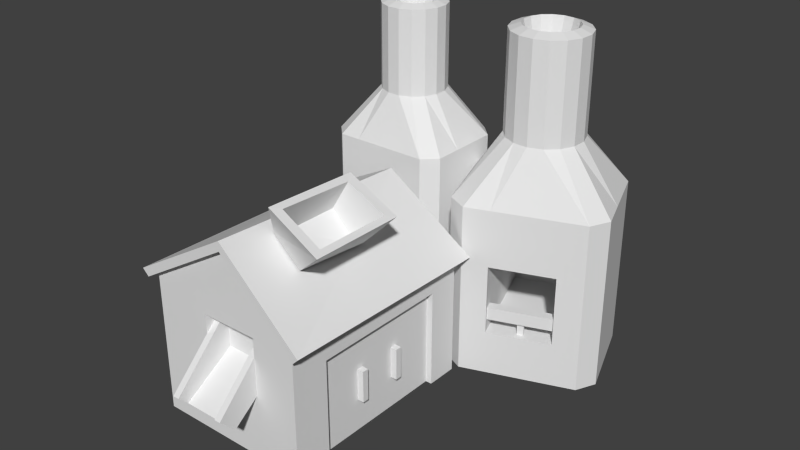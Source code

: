 # Source: foundry19.blend  (saved by Blender 2.66.0; exported with 4.5.12 LTS)
import bpy
from mathutils import Matrix  # noqa: F401  (used for matrix-valued properties, if any)

bpy.ops.wm.read_factory_settings(use_empty=True)
scene = bpy.context.scene
scene.name = 'Scene'

# ---- collections
col_collection_1 = bpy.data.collections.new('Collection 1'); scene.collection.children.link(col_collection_1)

# ---- materials (node trees are filled in below, after node groups)
mat_classic_foundry_oven = bpy.data.materials.new('classic_foundry_oven')
mat_classic_foundry_oven.alpha_threshold = 0.0
mat_classic_foundry_oven.use_transparent_shadow = False
mat_classic_foundry_oven.roughness = 0.5
mat_classic_foundry_oven.line_color = (0.0, 0.0, 0.0, 1.0)
mat_classic_foundry = bpy.data.materials.new('classic_foundry')
mat_classic_foundry.alpha_threshold = 0.0
mat_classic_foundry.use_transparent_shadow = False
mat_classic_foundry.roughness = 0.5
mat_classic_foundry.line_color = (0.0, 0.0, 0.0, 1.0)

# ---- material node trees

# ---- world
world_world = bpy.data.worlds.new('World'); scene.world = world_world
world_world.color = (0.05088, 0.05088, 0.05088)
world_world.use_sun_shadow = False
world_world.sun_shadow_jitter_overblur = 0.0
world_world.cycles.sampling_method = 'MANUAL'
world_world.cycles.sample_map_resolution = 256

# ---- meshes
me_oven = bpy.data.meshes.new('oven')
me_oven.from_pydata([(8.279, 15.12, -26.0), (2.603, 4.159, 25.61), (10.41, 12.99, -26.0), (3.59, 5.145, 25.61), (10.41, 8.732, -26.0), (4.124, 6.433, 25.61), (10.41, 5.327, -26.0), (4.124, 7.828, 25.61), (10.41, 1.071, -26.0), (3.591, 9.117, 25.61), (8.279, -1.058, -26.0), (2.604, 10.1, 25.61), (4.874, -1.058, -26.0), (-3.639, -1.058, -26.0), (-0.07895, 10.64, 25.61), (-7.044, -1.058, -26.0), (-1.368, 10.1, 25.61), (-9.172, 1.071, -26.0), (-2.354, 9.118, 25.61), (-9.172, 5.327, -26.0), (-2.888, 7.83, 25.61), (-9.172, 8.732, -26.0), (-2.889, 6.435, 25.61), (-9.172, 12.99, -26.0), (-2.355, 5.146, 25.61), (-7.044, 15.12, -26.0), (-1.369, 4.159, 25.61), (-1.936, 15.12, -26.0), (-0.08067, 3.625, 25.61), (3.172, 15.12, -26.0), (1.314, 3.625, 25.61), (1.316, 10.64, 25.61), (0.6176, 7.03, 10.71), (4.842, 9.953, 25.06), (5.6, 8.121, 25.06), (5.6, 6.139, 25.06), (4.841, 4.308, 25.06), (3.439, 2.907, 25.06), (3.441, 11.35, 25.06), (1.607, 2.149, 25.06), (-0.3747, 2.149, 25.06), (-2.206, 2.908, 25.06), (-3.607, 4.31, 25.06), (-4.365, 6.142, 25.06), (-4.365, 8.124, 25.06), (-3.606, 9.955, 25.06), (-2.204, 11.36, 25.06), (-0.3722, 12.11, 25.06), (1.61, 12.11, 25.06), (4.842, 9.953, 11.91), (5.6, 8.121, 11.91), (5.6, 6.139, 11.91), (4.841, 4.308, 11.91), (3.439, 2.907, 11.91), (3.441, 11.35, 11.91), (1.607, 2.149, 11.91), (-0.3747, 2.149, 11.91), (-2.206, 2.908, 11.91), (-3.607, 4.31, 11.91), (-4.365, 6.142, 11.91), (-4.365, 8.124, 11.91), (-3.606, 9.955, 11.91), (-2.204, 11.36, 11.91), (-0.3722, 12.11, 11.91), (1.61, 12.11, 11.91), (10.41, 12.99, 4.492), (10.41, 8.732, 4.492), (10.41, 5.327, 4.492), (10.41, 1.071, 4.492), (8.279, -1.058, 4.492), (8.279, 15.12, 4.492), (4.874, -1.058, 4.492), (-3.639, -1.058, 4.492), (-7.044, -1.058, 4.492), (-9.172, 1.071, 4.492), (-9.172, 5.327, 4.492), (-9.172, 8.732, 4.492), (-9.172, 12.99, 4.492), (-7.044, 15.12, 4.492), (-1.936, 15.12, 4.492), (3.172, 15.12, 4.492), (4.874, -1.058, -3.17), (-3.639, -1.058, -3.17), (4.874, -1.058, -12.53), (-3.639, -1.058, -12.53), (4.874, 13.84, -3.17), (-3.639, 13.84, -3.17), (4.874, 13.84, -12.53), (-3.639, 13.84, -12.53), (28.8, 20.14, -26.0), (26.94, 5.758, 25.81), (32.0, 18.64, -26.0), (27.63, 7.243, 25.81), (33.71, 13.94, -26.0), (27.7, 8.88, 25.81), (35.08, 10.18, -26.0), (27.14, 10.42, 25.81), (36.79, 5.485, -26.0), (26.03, 11.63, 25.81), (35.3, 2.281, -26.0), (24.55, 12.32, 25.81), (31.54, 0.9131, -26.0), (22.14, -2.507, -26.0), (21.37, 11.83, 25.81), (18.38, -3.875, -26.0), (20.16, 10.73, 25.81), (15.18, -2.381, -26.0), (19.47, 9.241, 25.81), (13.47, 2.317, -26.0), (19.4, 7.604, 25.81), (12.1, 6.076, -26.0), (19.96, 6.065, 25.81), (10.39, 10.77, -26.0), (21.07, 4.856, 25.81), (11.89, 13.98, -26.0), (22.55, 4.164, 25.81), (17.52, 16.03, -26.0), (24.19, 4.092, 25.81), (23.16, 18.08, -26.0), (25.73, 4.652, 25.81), (22.91, 12.39, 25.81), (23.59, 8.13, 8.309), (27.08, 13.05, 25.17), (28.65, 11.34, 25.17), (29.45, 9.149, 25.17), (29.35, 6.823, 25.17), (28.36, 4.713, 25.17), (24.97, 14.04, 25.17), (26.65, 3.14, 25.17), (24.46, 2.344, 25.17), (22.13, 2.446, 25.17), (20.02, 3.431, 25.17), (18.45, 5.148, 25.17), (17.65, 7.336, 25.17), (17.75, 9.662, 25.17), (18.74, 11.77, 25.17), (20.46, 13.34, 25.17), (22.64, 14.14, 25.17), (27.08, 13.05, 9.711), (28.65, 11.34, 9.711), (29.45, 9.149, 9.711), (29.35, 6.823, 9.711), (28.36, 4.713, 9.711), (24.97, 14.04, 9.711), (26.65, 3.14, 9.711), (24.46, 2.344, 9.711), (22.13, 2.446, 9.711), (20.02, 3.431, 9.711), (18.45, 5.148, 9.711), (17.65, 7.336, 9.711), (17.75, 9.662, 9.711), (18.74, 11.77, 9.711), (20.46, 13.34, 9.711), (22.64, 14.14, 9.711), (32.0, 18.64, 1.0), (33.71, 13.94, 1.0), (35.08, 10.18, 1.0), (36.79, 5.485, 1.0), (35.3, 2.281, 1.0), (28.8, 20.14, 1.0), (31.54, 0.9131, 1.0), (22.14, -2.507, 1.0), (18.38, -3.875, 1.0), (15.18, -2.381, 1.0), (13.47, 2.317, 1.0), (12.1, 6.076, 1.0), (10.39, 10.77, 1.0), (11.89, 13.98, 1.0), (17.52, 16.03, 1.0), (23.16, 18.08, 1.0), (31.54, 0.9131, -8.0), (22.14, -2.507, -8.0), (31.54, 0.9131, -19.0), (22.14, -2.507, -19.0), (25.55, 17.36, -8.0), (16.16, 13.94, -8.0), (25.55, 17.36, -19.0), (16.16, 13.94, -19.0), (21.97, -2.037, -17.0), (21.46, -0.6278, -17.0), (30.86, 2.792, -17.0), (31.37, 1.383, -17.0), (21.97, -2.037, -15.0), (21.46, -0.6278, -15.0), (30.86, 2.792, -15.0), (31.37, 1.383, -15.0), (26.03, -0.02837, -19.0), (25.86, 0.4415, -19.0), (26.8, 0.7835, -19.0), (26.97, 0.3137, -19.0), (26.03, -0.02837, -17.0), (25.86, 0.4415, -17.0), (26.8, 0.7835, -17.0), (26.97, 0.3137, -17.0)], [], [(36, 3, 1, 37), (33, 9, 7, 34), (52, 36, 37, 53), (47, 14, 31, 48), (45, 18, 16, 46), (41, 26, 24, 42), (39, 30, 28, 40), (43, 22, 20, 44), (65, 2, 0, 70), (46, 16, 14, 47), (44, 20, 18, 45), (42, 24, 22, 43), (40, 28, 26, 41), (37, 1, 30, 39), (35, 5, 3, 36), (49, 33, 34, 50), (48, 31, 11, 38), (63, 47, 48, 64), (34, 7, 5, 35), (61, 45, 46, 62), (57, 41, 42, 58), (59, 43, 44, 60), (9, 33, 38, 11), (62, 46, 47, 63), (60, 44, 45, 61), (58, 42, 43, 59), (56, 40, 41, 57), (53, 37, 39, 55), (51, 35, 36, 52), (64, 48, 38, 54), (50, 34, 35, 51), (31, 32, 11), (14, 32, 31), (16, 32, 14), (9, 32, 7), (7, 32, 5), (1, 32, 30), (28, 32, 26), (24, 32, 22), (20, 32, 18), (18, 32, 16), (32, 9, 11), (5, 32, 3), (3, 32, 1), (30, 32, 28), (26, 32, 24), (22, 32, 20), (68, 52, 53, 69), (33, 49, 54, 38), (65, 49, 50, 66), (79, 63, 64, 80), (77, 61, 62, 78), (73, 57, 58, 74), (75, 59, 60, 76), (78, 62, 63, 79), (76, 60, 61, 77), (74, 58, 59, 75), (72, 56, 57, 73), (69, 53, 55, 71), (67, 51, 52, 68), (80, 64, 54, 70), (66, 50, 51, 67), (49, 65, 70, 54), (8, 68, 69, 10), (2, 65, 66, 4), (27, 79, 80, 29), (23, 77, 78, 25), (15, 73, 74, 17), (81, 71, 72, 82), (19, 75, 76, 21), (25, 78, 79, 27), (21, 76, 77, 23), (17, 74, 75, 19), (13, 84, 82, 72, 73, 15), (10, 69, 71, 81, 83, 12), (6, 67, 68, 8), (29, 80, 70, 0), (4, 66, 67, 6), (55, 39, 40, 56), (55, 56, 72, 71), (12, 83, 84, 13), (82, 84, 88, 86), (84, 83, 87, 88), (81, 82, 86, 85), (83, 81, 85, 87), (87, 85, 86, 88), (125, 92, 90, 126), (122, 98, 96, 123), (141, 125, 126, 142), (136, 103, 120, 137), (134, 107, 105, 135), (130, 115, 113, 131), (128, 119, 117, 129), (132, 111, 109, 133), (154, 91, 89, 159), (135, 105, 103, 136), (133, 109, 107, 134), (131, 113, 111, 132), (129, 117, 115, 130), (126, 90, 119, 128), (124, 94, 92, 125), (138, 122, 123, 139), (137, 120, 100, 127), (152, 136, 137, 153), (123, 96, 94, 124), (150, 134, 135, 151), (146, 130, 131, 147), (148, 132, 133, 149), (98, 122, 127, 100), (151, 135, 136, 152), (149, 133, 134, 150), (147, 131, 132, 148), (145, 129, 130, 146), (142, 126, 128, 144), (140, 124, 125, 141), (153, 137, 127, 143), (139, 123, 124, 140), (120, 121, 100), (103, 121, 120), (105, 121, 103), (98, 121, 96), (96, 121, 94), (90, 121, 119), (117, 121, 115), (113, 121, 111), (109, 121, 107), (107, 121, 105), (121, 98, 100), (94, 121, 92), (92, 121, 90), (119, 121, 117), (115, 121, 113), (111, 121, 109), (157, 141, 142, 158), (122, 138, 143, 127), (154, 138, 139, 155), (168, 152, 153, 169), (166, 150, 151, 167), (162, 146, 147, 163), (164, 148, 149, 165), (167, 151, 152, 168), (165, 149, 150, 166), (163, 147, 148, 164), (161, 145, 146, 162), (158, 142, 144, 160), (156, 140, 141, 157), (169, 153, 143, 159), (155, 139, 140, 156), (138, 154, 159, 143), (97, 157, 158, 99), (91, 154, 155, 93), (116, 168, 169, 118), (112, 166, 167, 114), (104, 162, 163, 106), (170, 160, 161, 171), (108, 164, 165, 110), (114, 167, 168, 116), (110, 165, 166, 112), (106, 163, 164, 108), (102, 173, 171, 161, 162, 104), (99, 158, 160, 170, 172, 101), (95, 156, 157, 97), (118, 169, 159, 89), (93, 155, 156, 95), (144, 128, 129, 145), (144, 145, 161, 160), (101, 172, 173, 102), (171, 173, 177, 175), (173, 172, 176, 177), (170, 171, 175, 174), (172, 170, 174, 176), (176, 174, 175, 177), (183, 184, 180, 179), (185, 182, 178, 181), (178, 179, 180, 181), (185, 184, 183, 182), (190, 191, 187, 186), (191, 192, 188, 187), (192, 193, 189, 188), (193, 190, 186, 189)])
_uv = me_oven.uv_layers.new(name='UVMap')
_uv.uv.foreach_set('vector', [0.2204, 0.928, 0.1943, 0.911, 0.2047, 0.886, 0.2353, 0.8918, 0.1171, 0.9714, 0.1229, 0.9405, 0.1501, 0.9405, 0.1565, 0.9712, 0.6245, 0.6839, 0.6245, 0.9831, 0.5795, 0.9831, 0.5795, 0.6839, 0.03728, 0.8919, 0.06814, 0.8856, 0.07849, 0.9108, 0.05244, 0.9285, 0.05273, 0.8158, 0.0789, 0.8333, 0.06829, 0.8583, 0.03738, 0.8523, 0.1928, 0.7888, 0.1754, 0.8147, 0.1505, 0.804, 0.1568, 0.7736, 0.2353, 0.8528, 0.2048, 0.8589, 0.1943, 0.834, 0.2204, 0.8167, 0.1177, 0.7732, 0.1234, 0.804, 0.09832, 0.8143, 0.08101, 0.788, 0.6746, 0.375, 0.6735, 0.02012, 0.7232, 0.01996, 0.7243, 0.3749, 0.03738, 0.8523, 0.06829, 0.8583, 0.06814, 0.8856, 0.03728, 0.8919, 0.08101, 0.788, 0.09832, 0.8143, 0.0789, 0.8333, 0.05273, 0.8158, 0.1568, 0.7736, 0.1505, 0.804, 0.1234, 0.804, 0.1177, 0.7732, 0.2204, 0.8167, 0.1943, 0.834, 0.1754, 0.8147, 0.1928, 0.7888, 0.2353, 0.8918, 0.2047, 0.886, 0.2048, 0.8589, 0.2353, 0.8528, 0.1928, 0.9559, 0.1751, 0.9301, 0.1943, 0.911, 0.2204, 0.928, 0.7598, 0.6839, 0.7598, 0.9831, 0.7147, 0.9831, 0.7147, 0.6839, 0.05244, 0.9285, 0.07849, 0.9108, 0.09773, 0.9301, 0.0805, 0.9564, 0.895, 0.6839, 0.895, 0.9831, 0.8499, 0.9831, 0.8499, 0.6839, 0.1565, 0.9712, 0.1501, 0.9405, 0.1751, 0.9301, 0.1928, 0.9559, 0.9852, 0.6839, 0.9852, 0.9831, 0.9401, 0.9831, 0.9401, 0.6839, 0.4442, 0.6839, 0.4442, 0.983, 0.3992, 0.983, 0.3992, 0.6839, 0.3541, 0.6839, 0.3541, 0.983, 0.309, 0.983, 0.309, 0.6839, 0.1229, 0.9405, 0.1171, 0.9714, 0.0805, 0.9564, 0.09773, 0.9301, 0.9401, 0.6839, 0.9401, 0.9831, 0.895, 0.9831, 0.895, 0.6839, 0.309, 0.6839, 0.309, 0.983, 0.2639, 0.983, 0.2639, 0.6839, 0.3992, 0.6839, 0.3992, 0.983, 0.3541, 0.983, 0.3541, 0.6839, 0.4893, 0.6839, 0.4893, 0.983, 0.4442, 0.983, 0.4442, 0.6839, 0.5795, 0.6839, 0.5795, 0.9831, 0.5344, 0.9831, 0.5344, 0.6839, 0.6696, 0.6839, 0.6696, 0.9831, 0.6245, 0.9831, 0.6245, 0.6839, 0.8499, 0.6839, 0.8499, 0.9831, 0.8049, 0.9831, 0.8048, 0.6839, 0.7147, 0.6839, 0.7147, 0.9831, 0.6696, 0.9831, 0.6696, 0.6839, 0.07849, 0.9108, 0.1367, 0.8722, 0.09773, 0.9301, 0.06814, 0.8856, 0.1367, 0.8722, 0.07849, 0.9108, 0.06829, 0.8583, 0.1367, 0.8722, 0.06814, 0.8856, 0.1229, 0.9405, 0.1367, 0.8722, 0.1501, 0.9405, 0.1501, 0.9405, 0.1367, 0.8722, 0.1751, 0.9301, 0.2047, 0.886, 0.1367, 0.8722, 0.2048, 0.8589, 0.1943, 0.834, 0.1367, 0.8722, 0.1754, 0.8147, 0.1505, 0.804, 0.1367, 0.8722, 0.1234, 0.804, 0.09832, 0.8143, 0.1367, 0.8722, 0.0789, 0.8333, 0.0789, 0.8333, 0.1367, 0.8722, 0.06829, 0.8583, 0.1367, 0.8722, 0.1229, 0.9405, 0.09773, 0.9301, 0.1751, 0.9301, 0.1367, 0.8722, 0.1943, 0.911, 0.1943, 0.911, 0.1367, 0.8722, 0.2047, 0.886, 0.2048, 0.8589, 0.1367, 0.8722, 0.1943, 0.834, 0.1754, 0.8147, 0.1367, 0.8722, 0.1505, 0.804, 0.1234, 0.804, 0.1367, 0.8722, 0.09832, 0.8143, 0.5004, 0.3756, 0.5009, 0.5174, 0.4512, 0.5176, 0.4508, 0.3757, 0.7598, 0.9831, 0.7598, 0.6839, 0.8048, 0.6839, 0.8049, 0.9831, 0.6746, 0.375, 0.6751, 0.5169, 0.6145, 0.5171, 0.6141, 0.3752, 0.8602, 0.3745, 0.8606, 0.5163, 0.7927, 0.5165, 0.7922, 0.3747, 0.9778, 0.3741, 0.9783, 0.516, 0.9286, 0.5161, 0.9282, 0.3743, 0.2469, 0.3763, 0.2473, 0.5182, 0.1977, 0.5184, 0.1972, 0.3765, 0.1367, 0.3767, 0.1372, 0.5185, 0.08405, 0.5187, 0.08361, 0.3768, 0.9282, 0.3743, 0.9286, 0.5161, 0.8606, 0.5163, 0.8602, 0.3745, 0.08361, 0.3768, 0.08405, 0.5187, 0.02351, 0.5189, 0.02308, 0.377, 0.1972, 0.3765, 0.1977, 0.5184, 0.1372, 0.5185, 0.1367, 0.3767, 0.3, 0.3762, 0.3004, 0.518, 0.2473, 0.5182, 0.2469, 0.3763, 0.4508, 0.3757, 0.4512, 0.5176, 0.3981, 0.5177, 0.3977, 0.3759, 0.561, 0.3754, 0.5614, 0.5172, 0.5009, 0.5174, 0.5004, 0.3756, 0.7922, 0.3747, 0.7927, 0.5165, 0.7247, 0.5167, 0.7243, 0.3749, 0.6141, 0.3752, 0.6145, 0.5171, 0.5614, 0.5172, 0.561, 0.3754, 0.6751, 0.5169, 0.6746, 0.375, 0.7243, 0.3749, 0.7247, 0.5167, 0.4994, 0.02065, 0.5004, 0.3756, 0.4508, 0.3757, 0.4497, 0.0208, 0.6735, 0.02012, 0.6746, 0.375, 0.6141, 0.3752, 0.613, 0.0203, 0.8591, 0.01955, 0.8602, 0.3745, 0.7922, 0.3747, 0.7912, 0.01975, 0.9767, 0.01919, 0.9778, 0.3741, 0.9282, 0.3743, 0.9271, 0.01934, 0.2458, 0.02143, 0.2469, 0.3763, 0.1972, 0.3765, 0.1962, 0.02158, 0.3971, 0.1984, 0.3977, 0.3759, 0.3, 0.3762, 0.2995, 0.1987, 0.1356, 0.02176, 0.1367, 0.3767, 0.08361, 0.3768, 0.08252, 0.02193, 0.9271, 0.01934, 0.9282, 0.3743, 0.8602, 0.3745, 0.8591, 0.01955, 0.08252, 0.02193, 0.08361, 0.3768, 0.02308, 0.377, 0.02198, 0.02211, 0.1962, 0.02158, 0.1972, 0.3765, 0.1367, 0.3767, 0.1356, 0.02176, 0.2989, 0.02126, 0.2992, 0.11, 0.2995, 0.1987, 0.3, 0.3762, 0.2469, 0.3763, 0.2458, 0.02143, 0.4497, 0.0208, 0.4508, 0.3757, 0.3977, 0.3759, 0.3971, 0.1984, 0.3969, 0.1097, 0.3966, 0.02096, 0.5599, 0.02046, 0.561, 0.3754, 0.5004, 0.3756, 0.4994, 0.02065, 0.7912, 0.01975, 0.7922, 0.3747, 0.7243, 0.3749, 0.7232, 0.01996, 0.613, 0.0203, 0.6141, 0.3752, 0.561, 0.3754, 0.5599, 0.02046, 0.5344, 0.6839, 0.5344, 0.9831, 0.4893, 0.983, 0.4893, 0.6839, 0.3981, 0.5177, 0.3004, 0.518, 0.3, 0.3762, 0.3977, 0.3759, 0.3966, 0.02096, 0.3969, 0.1097, 0.2992, 0.11, 0.2989, 0.02126, 0.2068, 0.7305, 0.04463, 0.7305, 0.1131, 0.6709, 0.1403, 0.6709, 0.04463, 0.7305, 0.04463, 0.5828, 0.1129, 0.6431, 0.1131, 0.6709, 0.2068, 0.5829, 0.2068, 0.7305, 0.1403, 0.6709, 0.1403, 0.6432, 0.04463, 0.5828, 0.2068, 0.5829, 0.1403, 0.6432, 0.1129, 0.6431, 0.1129, 0.6431, 0.1403, 0.6432, 0.1403, 0.6709, 0.1131, 0.6709, 0.2204, 0.928, 0.1943, 0.911, 0.2047, 0.886, 0.2353, 0.8918, 0.1171, 0.9714, 0.1229, 0.9405, 0.1501, 0.9405, 0.1565, 0.9712, 0.6245, 0.6839, 0.6245, 0.9831, 0.5795, 0.9831, 0.5795, 0.6839, 0.03728, 0.8919, 0.06814, 0.8856, 0.07849, 0.9108, 0.05244, 0.9285, 0.05273, 0.8158, 0.0789, 0.8333, 0.06829, 0.8583, 0.03738, 0.8523, 0.1928, 0.7888, 0.1754, 0.8147, 0.1505, 0.804, 0.1568, 0.7736, 0.2353, 0.8528, 0.2048, 0.8589, 0.1943, 0.834, 0.2204, 0.8167, 0.1177, 0.7732, 0.1234, 0.804, 0.09832, 0.8143, 0.08101, 0.788, 0.6746, 0.375, 0.6735, 0.02012, 0.7232, 0.01996, 0.7243, 0.3749, 0.03738, 0.8523, 0.06829, 0.8583, 0.06814, 0.8856, 0.03728, 0.8919, 0.08101, 0.788, 0.09832, 0.8143, 0.0789, 0.8333, 0.05273, 0.8158, 0.1568, 0.7736, 0.1505, 0.804, 0.1234, 0.804, 0.1177, 0.7732, 0.2204, 0.8167, 0.1943, 0.834, 0.1754, 0.8147, 0.1928, 0.7888, 0.2353, 0.8918, 0.2047, 0.886, 0.2048, 0.8589, 0.2353, 0.8528, 0.1928, 0.9559, 0.1751, 0.9301, 0.1943, 0.911, 0.2204, 0.928, 0.7598, 0.6839, 0.7598, 0.9831, 0.7147, 0.9831, 0.7147, 0.6839, 0.05244, 0.9285, 0.07849, 0.9108, 0.09773, 0.9301, 0.0805, 0.9564, 0.895, 0.6839, 0.895, 0.9831, 0.8499, 0.9831, 0.8499, 0.6839, 0.1565, 0.9712, 0.1501, 0.9405, 0.1751, 0.9301, 0.1928, 0.9559, 0.9852, 0.6839, 0.9852, 0.9831, 0.9401, 0.9831, 0.9401, 0.6839, 0.4442, 0.6839, 0.4442, 0.983, 0.3992, 0.983, 0.3992, 0.6839, 0.3541, 0.6839, 0.3541, 0.983, 0.309, 0.983, 0.309, 0.6839, 0.1229, 0.9405, 0.1171, 0.9714, 0.0805, 0.9564, 0.09773, 0.9301, 0.9401, 0.6839, 0.9401, 0.9831, 0.895, 0.9831, 0.895, 0.6839, 0.309, 0.6839, 0.309, 0.983, 0.2639, 0.983, 0.2639, 0.6839, 0.3992, 0.6839, 0.3992, 0.983, 0.3541, 0.983, 0.3541, 0.6839, 0.4893, 0.6839, 0.4893, 0.983, 0.4442, 0.983, 0.4442, 0.6839, 0.5795, 0.6839, 0.5795, 0.9831, 0.5344, 0.9831, 0.5344, 0.6839, 0.6696, 0.6839, 0.6696, 0.9831, 0.6245, 0.9831, 0.6245, 0.6839, 0.8499, 0.6839, 0.8499, 0.9831, 0.8049, 0.9831, 0.8048, 0.6839, 0.7147, 0.6839, 0.7147, 0.9831, 0.6696, 0.9831, 0.6696, 0.6839, 0.07849, 0.9108, 0.1367, 0.8722, 0.09773, 0.9301, 0.06814, 0.8856, 0.1367, 0.8722, 0.07849, 0.9108, 0.06829, 0.8583, 0.1367, 0.8722, 0.06814, 0.8856, 0.1229, 0.9405, 0.1367, 0.8722, 0.1501, 0.9405, 0.1501, 0.9405, 0.1367, 0.8722, 0.1751, 0.9301, 0.2047, 0.886, 0.1367, 0.8722, 0.2048, 0.8589, 0.1943, 0.834, 0.1367, 0.8722, 0.1754, 0.8147, 0.1505, 0.804, 0.1367, 0.8722, 0.1234, 0.804, 0.09832, 0.8143, 0.1367, 0.8722, 0.0789, 0.8333, 0.0789, 0.8333, 0.1367, 0.8722, 0.06829, 0.8583, 0.1367, 0.8722, 0.1229, 0.9405, 0.09773, 0.9301, 0.1751, 0.9301, 0.1367, 0.8722, 0.1943, 0.911, 0.1943, 0.911, 0.1367, 0.8722, 0.2047, 0.886, 0.2048, 0.8589, 0.1367, 0.8722, 0.1943, 0.834, 0.1754, 0.8147, 0.1367, 0.8722, 0.1505, 0.804, 0.1234, 0.804, 0.1367, 0.8722, 0.09832, 0.8143, 0.5004, 0.3756, 0.5009, 0.5174, 0.4512, 0.5176, 0.4508, 0.3757, 0.7598, 0.9831, 0.7598, 0.6839, 0.8048, 0.6839, 0.8049, 0.9831, 0.6746, 0.375, 0.6751, 0.5169, 0.6145, 0.5171, 0.6141, 0.3752, 0.8602, 0.3745, 0.8606, 0.5163, 0.7927, 0.5165, 0.7922, 0.3747, 0.9778, 0.3741, 0.9783, 0.516, 0.9286, 0.5161, 0.9282, 0.3743, 0.2469, 0.3763, 0.2473, 0.5182, 0.1977, 0.5184, 0.1972, 0.3765, 0.1367, 0.3767, 0.1372, 0.5185, 0.08405, 0.5187, 0.08361, 0.3768, 0.9282, 0.3743, 0.9286, 0.5161, 0.8606, 0.5163, 0.8602, 0.3745, 0.08361, 0.3768, 0.08405, 0.5187, 0.02351, 0.5189, 0.02308, 0.377, 0.1972, 0.3765, 0.1977, 0.5184, 0.1372, 0.5185, 0.1367, 0.3767, 0.3, 0.3762, 0.3004, 0.518, 0.2473, 0.5182, 0.2469, 0.3763, 0.4508, 0.3757, 0.4512, 0.5176, 0.3981, 0.5177, 0.3977, 0.3759, 0.561, 0.3754, 0.5614, 0.5172, 0.5009, 0.5174, 0.5004, 0.3756, 0.7922, 0.3747, 0.7927, 0.5165, 0.7247, 0.5167, 0.7243, 0.3749, 0.6141, 0.3752, 0.6145, 0.5171, 0.5614, 0.5172, 0.561, 0.3754, 0.6751, 0.5169, 0.6746, 0.375, 0.7243, 0.3749, 0.7247, 0.5167, 0.4994, 0.02065, 0.5004, 0.3756, 0.4508, 0.3757, 0.4497, 0.0208, 0.6735, 0.02012, 0.6746, 0.375, 0.6141, 0.3752, 0.613, 0.0203, 0.8591, 0.01955, 0.8602, 0.3745, 0.7922, 0.3747, 0.7912, 0.01975, 0.9767, 0.01919, 0.9778, 0.3741, 0.9282, 0.3743, 0.9271, 0.01934, 0.2458, 0.02143, 0.2469, 0.3763, 0.1972, 0.3765, 0.1962, 0.02158, 0.3971, 0.1984, 0.3977, 0.3759, 0.3, 0.3762, 0.2995, 0.1987, 0.1356, 0.02176, 0.1367, 0.3767, 0.08361, 0.3768, 0.08252, 0.02193, 0.9271, 0.01934, 0.9282, 0.3743, 0.8602, 0.3745, 0.8591, 0.01955, 0.08252, 0.02193, 0.08361, 0.3768, 0.02308, 0.377, 0.02198, 0.02211, 0.1962, 0.02158, 0.1972, 0.3765, 0.1367, 0.3767, 0.1356, 0.02176, 0.2989, 0.02126, 0.2992, 0.11, 0.2995, 0.1987, 0.3, 0.3762, 0.2469, 0.3763, 0.2458, 0.02143, 0.4497, 0.0208, 0.4508, 0.3757, 0.3977, 0.3759, 0.3971, 0.1984, 0.3969, 0.1097, 0.3966, 0.02096, 0.5599, 0.02046, 0.561, 0.3754, 0.5004, 0.3756, 0.4994, 0.02065, 0.7912, 0.01975, 0.7922, 0.3747, 0.7243, 0.3749, 0.7232, 0.01996, 0.613, 0.0203, 0.6141, 0.3752, 0.561, 0.3754, 0.5599, 0.02046, 0.5344, 0.6839, 0.5344, 0.9831, 0.4893, 0.983, 0.4893, 0.6839, 0.3981, 0.5177, 0.3004, 0.518, 0.3, 0.3762, 0.3977, 0.3759, 0.3966, 0.02096, 0.3969, 0.1097, 0.2992, 0.11, 0.2989, 0.02126, 0.2068, 0.7305, 0.04463, 0.7305, 0.1131, 0.6709, 0.1403, 0.6709, 0.04463, 0.7305, 0.04463, 0.5828, 0.1129, 0.6431, 0.1131, 0.6709, 0.2068, 0.5829, 0.2068, 0.7305, 0.1403, 0.6709, 0.1403, 0.6432, 0.04463, 0.5828, 0.2068, 0.5829, 0.1403, 0.6432, 0.1129, 0.6431, 0.1129, 0.6431, 0.1403, 0.6432, 0.1403, 0.6709, 0.1131, 0.6709, 0.265, 0.6277, 0.4374, 0.6277, 0.4374, 0.6621, 0.265, 0.6621, 0.4374, 0.6018, 0.265, 0.6018, 0.265, 0.5673, 0.4374, 0.5673, 0.265, 0.5673, 0.265, 0.5414, 0.4374, 0.5414, 0.4374, 0.5673, 0.4374, 0.6018, 0.4374, 0.6277, 0.265, 0.6277, 0.265, 0.6018, 0.2937, 0.6564, 0.265, 0.6564, 0.265, 0.5414, 0.2937, 0.5414, 0.4374, 0.6564, 0.38, 0.6564, 0.38, 0.5414, 0.4374, 0.5414, 0.38, 0.6564, 0.3512, 0.6564, 0.3512, 0.5414, 0.38, 0.5414, 0.3512, 0.6564, 0.2937, 0.6564, 0.2937, 0.5414, 0.3512, 0.5414])
me_oven.materials.append(mat_classic_foundry_oven)
me_oven.use_remesh_preserve_volume = False
me_oven.use_remesh_preserve_attributes = False
me_oven.use_mirror_vertex_groups = False
me_oven.update()
me_foundry = bpy.data.meshes.new('foundry')
me_foundry.from_pydata([(-8.0, -39.0, -4.5), (-8.0, -4.0, -5.0), (19.0, -4.0, -7.5), (19.0, -39.0, -7.0), (-9.0, -39.0, -3.5), (-9.0, -4.0, -4.0), (20.0, -4.0, -6.5), (20.0, -39.0, -6.0), (7.0, -6.0, 4.5), (7.0, -39.0, 6.0), (7.0, -6.0, 3.0), (7.0, -39.0, 4.5), (-7.0, -38.0, -26.0), (-7.0, -5.0, -26.0), (18.0, -5.0, -26.0), (18.0, -38.0, -26.0), (-7.0, -38.0, -3.5), (-7.0, -5.0, -4.0), (18.0, -5.0, -6.5), (18.0, -38.0, -6.0), (7.0, -7.0, 3.0), (7.0, -38.0, 4.5), (18.0, -10.0, -6.0), (18.0, -10.0, -26.0), (18.0, -32.0, -6.0), (18.0, -32.0, -26.0), (18.0, -10.0, -10.5), (18.0, -32.0, -10.5), (15.48, -7.0, -26.0), (16.0, -10.0, -26.0), (16.0, -32.0, -26.0), (16.0, -10.0, -10.5), (16.0, -32.0, -10.5), (-5.0, -35.0, -26.0), (-5.0, -7.0, -26.0), (15.48, -7.0, -6.0), (-5.0, -35.0, -6.0), (-5.0, -7.0, -6.0), (-7.0, -38.0, -11.0), (18.0, -38.0, -13.0), (2.0, -38.0, -7.0), (2.0, -38.0, -16.0), (11.01, -38.0, -7.0), (11.01, -38.0, -16.0), (2.0, -35.0, -7.0), (1.992, -35.0, -16.0), (11.0, -35.0, -7.0), (11.0, -35.0, -16.0), (17.0, -17.0, -21.0), (17.0, -18.0, -21.0), (18.0, -18.0, -21.0), (18.0, -17.0, -21.0), (17.0, -17.0, -16.0), (17.0, -18.0, -16.0), (18.0, -18.0, -16.0), (18.0, -17.0, -16.0), (16.0, -10.0, -26.0), (16.0, -21.0, -26.0), (17.0, -21.0, -26.0), (17.0, -10.0, -26.0), (16.0, -10.0, -10.5), (16.0, -21.0, -10.5), (17.0, -21.0, -10.5), (17.0, -10.0, -10.5), (17.0, -25.0, -21.0), (17.0, -24.0, -21.0), (18.0, -24.0, -21.0), (18.0, -25.0, -21.0), (17.0, -25.0, -16.0), (17.0, -24.0, -16.0), (18.0, -24.0, -16.0), (18.0, -25.0, -16.0), (16.0, -32.0, -26.0), (16.0, -21.0, -26.0), (17.0, -21.0, -26.0), (17.0, -32.0, -26.0), (16.0, -32.0, -10.5), (16.0, -21.0, -10.5), (17.0, -21.0, -10.5), (17.0, -32.0, -10.5), (19.0, -34.0, 5.5), (11.0, -34.0, 10.0), (18.12, -32.5, 5.982), (11.93, -32.5, 9.48), (11.0, -19.0, 9.5), (13.5, -30.0, 1.0), (9.5, -30.0, 4.5), (12.0, -20.5, 8.992), (13.5, -21.0, 0.5), (9.5, -21.0, 4.5), (18.12, -20.5, 5.982), (19.0, -19.0, 5.5), (13.0, -31.0, 0.5297), (8.5, -31.0, 4.523), (8.5, -20.5, 4.5), (13.5, -19.5, 0.0), (11.0, -42.0, -19.0), (2.0, -42.0, -19.0), (10.0, -43.0, -18.0), (3.0, -43.0, -18.0), (11.0, -44.5, -16.5), (10.0, -44.5, -16.5), (3.0, -44.5, -16.5), (2.0, -44.5, -16.5), (11.0, -38.0, -16.0), (2.0, -38.0, -16.0), (10.0, -35.0, -13.0), (3.0, -35.0, -13.0), (11.0, -35.0, -7.0), (10.0, -35.0, -7.0), (3.0, -35.0, -7.0), (2.0, -35.0, -7.0)], [], [(4, 5, 1, 0), (6, 2, 10, 8), (6, 7, 3, 2), (3, 7, 9, 11), (11, 10, 2, 3), (9, 8, 5, 4), (7, 6, 8, 9), (0, 1, 10, 11), (9, 4, 0, 11), (5, 8, 10, 1), (16, 17, 13, 12, 38), (17, 20, 18, 14, 13), (24, 19, 39, 15, 25, 27), (18, 22, 26, 23, 14), (22, 24, 27, 26), (27, 25, 30, 32), (26, 27, 32, 31), (23, 26, 31, 29), (28, 35, 37, 34), (34, 37, 36, 33), (19, 21, 16, 40, 42), (12, 15, 39, 43, 41, 38), (40, 41, 45, 44), (41, 43, 47, 45), (42, 40, 44, 46), (38, 41, 40, 16), (52, 48, 49, 53), (53, 49, 50, 54), (54, 50, 51, 55), (55, 51, 48, 52), (48, 51, 50, 49), (55, 52, 53, 54), (60, 56, 57, 61), (61, 57, 58, 62), (62, 58, 59, 63), (63, 59, 56, 60), (56, 59, 58, 57), (63, 60, 61, 62), (68, 69, 65, 64), (69, 70, 66, 65), (70, 71, 67, 66), (71, 68, 64, 67), (64, 65, 66, 67), (71, 70, 69, 68), (76, 77, 73, 72), (77, 78, 74, 73), (78, 79, 75, 74), (79, 76, 72, 75), (72, 73, 74, 75), (79, 78, 77, 76), (43, 39, 19, 42), (43, 42, 46, 47), (86, 85, 88, 89), (89, 88, 90, 87), (82, 80, 90), (90, 80, 91), (87, 86, 89), (81, 82, 83), (81, 80, 82), (83, 82, 85, 86), (87, 90, 91, 84), (81, 83, 84), (85, 82, 88), (83, 86, 87), (84, 83, 87), (88, 82, 90), (84, 91, 95, 94), (91, 80, 92, 95), (81, 84, 93), (80, 81, 93, 92), (100, 96, 104, 108), (101, 100, 108, 109), (99, 98, 106, 107), (103, 102, 110, 111), (98, 101, 109, 106), (98, 96, 100, 101), (102, 99, 107, 110), (96, 97, 105, 104), (97, 96, 98, 99), (97, 103, 111, 105), (97, 99, 102, 103), (47, 46, 44, 45), (84, 94, 93)])
_uv = me_foundry.uv_layers.new(name='UVMap')
_uv.uv.foreach_set('vector', [0.4482, 0.989, 0.4475, 0.76, 0.4588, 0.76, 0.4595, 0.989, 0.03469, 0.6417, 0.04514, 0.6257, 0.173, 0.7123, 0.1699, 0.7284, 0.4595, 0.989, 0.4602, 0.76, 0.4692, 0.76, 0.4685, 0.989, 0.3071, 0.6231, 0.3126, 0.6391, 0.1702, 0.7317, 0.1721, 0.7131, 0.2371, 0.9893, 0.2364, 0.7603, 0.3417, 0.76, 0.3424, 0.989, 0.1269, 0.9893, 0.1262, 0.7603, 0.2357, 0.76, 0.2364, 0.989, 0.1255, 0.76, 0.1262, 0.989, 0.01298, 0.9894, 0.01228, 0.7604, 0.4475, 0.7603, 0.4468, 0.9893, 0.3424, 0.989, 0.3431, 0.76, 0.1702, 0.7317, 0.03469, 0.6392, 0.04338, 0.6241, 0.1721, 0.7131, 0.3126, 0.6377, 0.1699, 0.7284, 0.173, 0.7123, 0.3089, 0.6226, 0.7222, 0.2527, 0.3154, 0.2527, 0.3154, 0.01801, 0.7222, 0.01801, 0.7222, 0.1354, 0.3152, 0.2527, 0.1587, 0.328, 0.0179, 0.2214, 0.0179, 0.01801, 0.3152, 0.01801, 0.4169, 0.5409, 0.3152, 0.5409, 0.3152, 0.4392, 0.3152, 0.3375, 0.4169, 0.3375, 0.4169, 0.49, 0.722, 0.5409, 0.6047, 0.5409, 0.6047, 0.49, 0.6047, 0.3375, 0.722, 0.3375, 0.6047, 0.5409, 0.4169, 0.5409, 0.4169, 0.49, 0.6047, 0.49, 0.4169, 0.49, 0.4169, 0.3375, 0.4169, 0.3375, 0.4169, 0.49, 0.6047, 0.49, 0.4169, 0.49, 0.4169, 0.49, 0.6047, 0.49, 0.6047, 0.3375, 0.6047, 0.49, 0.6047, 0.49, 0.6047, 0.3375, 0.02027, 0.02065, 0.02027, 0.2188, 0.3125, 0.2188, 0.3125, 0.02065, 0.3147, 0.01709, 0.3147, 0.2494, 0.7221, 0.2494, 0.7221, 0.01709, 0.3152, 0.5409, 0.1744, 0.6582, 0.01794, 0.5722, 0.1196, 0.5409, 0.237, 0.5409, 0.01794, 0.3375, 0.3152, 0.3375, 0.3152, 0.4392, 0.237, 0.4533, 0.1196, 0.4533, 0.01794, 0.4548, 0.3629, 0.2675, 0.5719, 0.2675, 0.5719, 0.2878, 0.3629, 0.2878, 0.697, 0.2683, 0.3342, 0.2683, 0.3342, 0.2852, 0.697, 0.2852, 0.697, 0.2683, 0.3342, 0.2683, 0.3342, 0.2852, 0.697, 0.2852, 0.01794, 0.4548, 0.1196, 0.4845, 0.1196, 0.5409, 0.01794, 0.5722, 0.9276, 0.2598, 0.8103, 0.2602, 0.8102, 0.2391, 0.9275, 0.2388, 0.9275, 0.2388, 0.8102, 0.2391, 0.7676, 0.2271, 0.9716, 0.2288, 0.9742, 0.2277, 0.7642, 0.228, 0.7642, 0.27, 0.9742, 0.2697, 0.9744, 0.2698, 0.7642, 0.2701, 0.8103, 0.2602, 0.9276, 0.2598, 0.8103, 0.2602, 0.7642, 0.2701, 0.7676, 0.2271, 0.8102, 0.2391, 0.9744, 0.2698, 0.9276, 0.2598, 0.9275, 0.2388, 0.9716, 0.2288, 0.7559, 0.6114, 0.7559, 0.2946, 0.9489, 0.2946, 0.9489, 0.6114, 0.9796, 0.6109, 0.9798, 0.4528, 0.9648, 0.4528, 0.9647, 0.6105, 0.9493, 0.6114, 0.9493, 0.2946, 0.756, 0.2946, 0.756, 0.6114, 0.9648, 0.4531, 0.9647, 0.2965, 0.9796, 0.2965, 0.9798, 0.4532, 0.9796, 0.296, 0.9647, 0.296, 0.9648, 0.4528, 0.9798, 0.4528, 0.9648, 0.4531, 0.9798, 0.4532, 0.9796, 0.6109, 0.9647, 0.6105, 0.9276, 0.2598, 0.9275, 0.2388, 0.8102, 0.2391, 0.8103, 0.2602, 0.9275, 0.2388, 0.9716, 0.2288, 0.7676, 0.2271, 0.8102, 0.2391, 0.9742, 0.2277, 0.9742, 0.2697, 0.7642, 0.27, 0.7642, 0.228, 0.9744, 0.2698, 0.9276, 0.2598, 0.8103, 0.2602, 0.7642, 0.2701, 0.8103, 0.2602, 0.8102, 0.2391, 0.7676, 0.2271, 0.7642, 0.2701, 0.9744, 0.2698, 0.9716, 0.2288, 0.9275, 0.2388, 0.9276, 0.2598, 0.7559, 0.6114, 0.9489, 0.6114, 0.9489, 0.2946, 0.7559, 0.2946, 0.9796, 0.6109, 0.9647, 0.6105, 0.9648, 0.4528, 0.9798, 0.4528, 0.9493, 0.6114, 0.756, 0.6114, 0.756, 0.2946, 0.9493, 0.2946, 0.9648, 0.4531, 0.9798, 0.4532, 0.9796, 0.2965, 0.9647, 0.2965, 0.9796, 0.296, 0.9798, 0.4528, 0.9648, 0.4528, 0.9647, 0.296, 0.9648, 0.4531, 0.9647, 0.6105, 0.9796, 0.6109, 0.9798, 0.4532, 0.237, 0.4533, 0.3152, 0.4392, 0.3152, 0.5409, 0.237, 0.5409, 0.5719, 0.2675, 0.3629, 0.2675, 0.3629, 0.2878, 0.5719, 0.2878, 0.859, 0.1518, 0.8354, 0.1291, 0.8572, 0.08229, 0.9153, 0.0935, 0.9153, 0.0935, 0.8572, 0.08229, 0.8255, 0.01951, 0.9273, 0.01951, 0.577, 0.7291, 0.5906, 0.7127, 0.5745, 0.8283, 0.5745, 0.8283, 0.5906, 0.7127, 0.5872, 0.846, 0.9601, 0.1411, 0.859, 0.1518, 0.9153, 0.0935, 0.4926, 0.7094, 0.577, 0.7291, 0.506, 0.7272, 0.4926, 0.7094, 0.5906, 0.7127, 0.577, 0.7291, 0.8301, 0.2179, 0.7581, 0.1396, 0.8354, 0.1291, 0.859, 0.1518, 0.5065, 0.8273, 0.5745, 0.8283, 0.5872, 0.846, 0.4926, 0.8431, 0.4926, 0.7094, 0.506, 0.7272, 0.4926, 0.8431, 0.8354, 0.1291, 0.7581, 0.1396, 0.8572, 0.08229, 0.8301, 0.2179, 0.859, 0.1518, 0.9601, 0.1411, 0.4926, 0.8431, 0.506, 0.7272, 0.5065, 0.8273, 0.8572, 0.08229, 0.7581, 0.1396, 0.8255, 0.01951, 0.3523, 0.7114, 0.3773, 0.6524, 0.4192, 0.6893, 0.3901, 0.7283, 0.3773, 0.6524, 0.453, 0.5763, 0.4774, 0.6309, 0.4192, 0.6893, 0.5184, 0.5711, 0.6135, 0.6211, 0.5188, 0.6192, 0.453, 0.5763, 0.5184, 0.5711, 0.5188, 0.6192, 0.4774, 0.6309, 0.8029, 0.6718, 0.8784, 0.6726, 0.8924, 0.7786, 0.7998, 0.959, 0.7712, 0.7677, 0.7926, 0.7677, 0.7926, 0.9631, 0.7712, 0.9631, 0.6216, 0.6917, 0.7712, 0.6917, 0.7712, 0.9618, 0.6216, 0.9618, 0.6002, 0.7677, 0.6216, 0.7677, 0.6216, 0.9631, 0.6002, 0.9631, 0.9755, 0.6897, 0.9315, 0.6789, 0.8631, 0.9579, 0.9728, 0.8914, 0.7712, 0.6917, 0.7926, 0.6686, 0.7926, 0.7677, 0.7712, 0.7677, 0.9315, 0.6789, 0.9755, 0.6897, 0.9728, 0.8914, 0.8631, 0.9579, 0.7926, 0.6686, 0.6002, 0.6686, 0.6002, 0.8619, 0.7926, 0.8619, 0.6002, 0.6686, 0.7926, 0.6686, 0.7712, 0.6917, 0.6216, 0.6917, 0.8784, 0.6726, 0.8029, 0.6718, 0.7998, 0.959, 0.8924, 0.7786, 0.6002, 0.6686, 0.6216, 0.6917, 0.6216, 0.7677, 0.6002, 0.7677, 0.5764, 0.8818, 0.5764, 0.9619, 0.4963, 0.9619, 0.4962, 0.8818, 0.6135, 0.6211, 0.5863, 0.6524, 0.5188, 0.6192])
me_foundry.materials.append(mat_classic_foundry)
me_foundry.use_remesh_preserve_volume = False
me_foundry.use_remesh_preserve_attributes = False
me_foundry.use_mirror_vertex_groups = False
me_foundry.update()
arm_armature = bpy.data.armatures.new('Armature')  # bones are not reproduced

# ---- objects
ob_armature = bpy.data.objects.new('Armature', arm_armature)
ob_oven = bpy.data.objects.new('oven', me_oven)
ob_foundry = bpy.data.objects.new('foundry', me_foundry)

# ---- transforms, parenting, visibility, modifiers, constraints
ob_armature.location = (0.0, 0.0, 0.0)
ob_armature.lineart.crease_threshold = 0.0
ob_oven.parent = ob_armature
ob_oven.location = (0.0, 0.0, 0.0)
ob_oven.lineart.crease_threshold = 0.0
_vg = ob_oven.vertex_groups.new(name='main')
_vg = ob_oven.vertex_groups.new(name='Bone.001')
_vg = ob_oven.vertex_groups.new(name='Bone.002')
_vg = ob_oven.vertex_groups.new(name='Bone.005')
_vg = ob_oven.vertex_groups.new(name='Bone.003')
_vg = ob_oven.vertex_groups.new(name='Hinge_Left')
_vg = ob_oven.vertex_groups.new(name='Hinge_Right')
_vg = ob_oven.vertex_groups.new(name='chimney_large')
_vg.add([0, 1, 2, 3, 4, 5, 6, 7, 8, 9, 10, 11, 12, 13, 14, 15, 16, 17, 18, 19, 20, 21, 22, 23, 24, 25, 26, 27, 28, 29, 30, 31, 32, 33, 34, 35, 36, 37, 38, 39, 40, 41, 42, 43, 44, 45, 46, 47, 48, 49, 50, 51, 52, 53, 54, 55, 56, 57, 58, 59, 60, 61, 62, 63, 64, 65, 66, 67, 68, 69, 70, 71, 72, 73, 74, 75, 76, 77, 78, 79, 80, 81, 82, 83, 84, 85, 86, 87, 88, 89, 90, 91, 92, 93, 94, 95, 96, 97, 98, 99, 100, 101, 102, 103, 104, 105, 106, 107, 108, 109, 110, 111, 112, 113, 114, 115, 116, 117, 118, 119, 120, 121, 122, 123, 124, 125, 126, 127, 128, 129, 130, 131, 132, 133, 134, 135, 136, 137, 138, 139, 140, 141, 142, 143, 144, 145, 146, 147, 148, 149, 150, 151, 152, 153, 154, 155, 156, 157, 158, 159, 160, 161, 162, 163, 164, 165, 166, 167, 168, 169, 170, 171, 172, 173, 174, 175, 176, 177], 1.0, 'REPLACE')
_vg = ob_oven.vertex_groups.new(name='chimney_small')
_vg = ob_oven.vertex_groups.new(name='Door_Right')
_vg = ob_oven.vertex_groups.new(name='Door_Left')
_vg = ob_oven.vertex_groups.new(name='gear')
_m = ob_oven.modifiers.new('Armature', 'ARMATURE')
_m.object = ob_armature
ob_foundry.parent = ob_armature
ob_foundry.location = (0.0, 0.0, 0.0)
ob_foundry.lineart.crease_threshold = 0.0
_vg = ob_foundry.vertex_groups.new(name='main')
_vg.add([0, 1, 2, 3, 4, 5, 6, 7, 8, 9, 10, 11, 12, 13, 14, 15, 16, 17, 18, 19, 20, 21, 22, 23, 24, 25, 26, 27, 28, 29, 30, 31, 32, 33, 34, 35, 36, 37, 38, 39, 40, 41, 42, 43, 44, 45, 46, 47], 1.0, 'REPLACE')
_vg = ob_foundry.vertex_groups.new(name='Bone.001')
_vg = ob_foundry.vertex_groups.new(name='Bone.002')
_vg = ob_foundry.vertex_groups.new(name='Bone.005')
_vg = ob_foundry.vertex_groups.new(name='Bone.003')
_vg = ob_foundry.vertex_groups.new(name='Hinge_Left')
_vg = ob_foundry.vertex_groups.new(name='Hinge_Right')
_vg = ob_foundry.vertex_groups.new(name='chimney_large')
_vg = ob_foundry.vertex_groups.new(name='chimney_small')
_vg = ob_foundry.vertex_groups.new(name='Door_Right')
_vg.add([48, 49, 50, 51, 52, 53, 54, 55, 56, 57, 58, 59, 60, 61, 62, 63], 1.0, 'REPLACE')
_vg = ob_foundry.vertex_groups.new(name='Door_Left')
_vg.add([64, 65, 66, 67, 68, 69, 70, 71, 72, 73, 74, 75, 76, 77, 78, 79], 1.0, 'REPLACE')
_vg = ob_foundry.vertex_groups.new(name='gear')
_m = ob_foundry.modifiers.new('Armature', 'ARMATURE')
_m.object = ob_armature

# ---- collection membership
col_collection_1.objects.link(ob_armature)
col_collection_1.objects.link(ob_oven)
col_collection_1.objects.link(ob_foundry)

# ---- scene / render settings (as saved in the file)
scene.frame_start = 1; scene.frame_end = 250; scene.frame_set(0)
scene.render.engine = 'BLENDER_EEVEE_NEXT'
scene.render.image_settings.color_mode = 'RGB'
scene.render.image_settings.compression = 90
scene.render.resolution_percentage = 50
scene.render.dither_intensity = 0.0
scene.render.bake_margin = 2
scene.render.bake_bias = 0.0
scene.cycles.use_denoising = False
scene.cycles.samples = 10
scene.cycles.sampling_pattern = 'TABULATED_SOBOL'
scene.cycles.light_sampling_threshold = 0.0
scene.cycles.use_adaptive_sampling = False
scene.cycles.use_light_tree = False
scene.cycles.blur_glossy = 0.0
scene.cycles.volume_bounces = 1
scene.cycles.pixel_filter_type = 'GAUSSIAN'
scene.cycles.sample_clamp_indirect = 0.0
scene.view_settings.view_transform = 'Standard'
bpy.context.view_layer.update()

# ---- added for rendering (the .blend has no active camera and no usable light): camera, sun
cam_auto = bpy.data.cameras.new('AutoCamera')
cam_auto.lens = 50.0
cam_auto.sensor_width = 36.0
cam_auto.clip_end = 1538.28
ob_auto_camera = bpy.data.objects.new('AutoCamera', cam_auto)
scene.collection.objects.link(ob_auto_camera)
ob_auto_camera.location = (101.461, -117.364, 70.0265)
ob_auto_camera.rotation_euler = (1.09748, -7.21219e-08, 0.694738)
scene.camera = ob_auto_camera
light_auto_sun = bpy.data.lights.new('AutoSun', 'SUN')
light_auto_sun.energy = 3.0
light_auto_sun.angle = 0.0523599
ob_auto_sun = bpy.data.objects.new('AutoSun', light_auto_sun)
scene.collection.objects.link(ob_auto_sun)
ob_auto_sun.rotation_euler = (0.872665, 0.174533, 0.523599)
bpy.context.view_layer.update()

